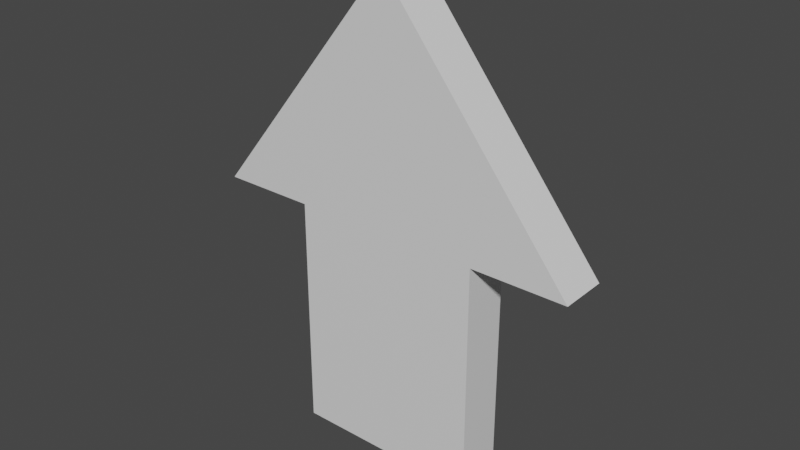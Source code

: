 # Source: Allow_Youroku.blend  (saved by Blender 2.92.15; exported with 4.5.12 LTS)
import bpy
from mathutils import Matrix  # noqa: F401  (used for matrix-valued properties, if any)

bpy.ops.wm.read_factory_settings(use_empty=True)
scene = bpy.context.scene
scene.name = 'Scene'

# ---- collections
col_collection = bpy.data.collections.new('Collection'); scene.collection.children.link(col_collection)

# ---- materials (node trees are filled in below, after node groups)
mat_material = bpy.data.materials.new('Material')
mat_material.alpha_threshold = 0.0
mat_material.use_transparent_shadow = False
mat_material.line_color = (0.0, 0.0, 0.0, 1.0)

# ---- material node trees
mat_material.use_nodes = True; mat_material.node_tree.nodes.clear()
_N = mat_material.node_tree.nodes; _L = mat_material.node_tree.links
n0 = _N.new('ShaderNodeOutputMaterial'); n0.name = 'Material Output'; n0.location = (300, 300)
n1 = _N.new('ShaderNodeBsdfPrincipled'); n1.name = 'Principled BSDF'; n1.location = (10, 300)
n1.distribution = 'GGX'
n1.subsurface_method = 'BURLEY'
n1.inputs[2].default_value = 0.4
n1.inputs[3].default_value = 1.45
n1.inputs[27].default_value = (0.0, 0.0, 0.0, 1.0)
n1.inputs[28].default_value = 1.0
_L.new(n1.outputs[0], n0.inputs[0])
n0.is_active_output = True

# ---- world
world_world = bpy.data.worlds.new('World'); scene.world = world_world
world_world.use_nodes = True; world_world.node_tree.nodes.clear()
_N = world_world.node_tree.nodes; _L = world_world.node_tree.links
n0 = _N.new('ShaderNodeOutputWorld'); n0.name = 'World Output'; n0.location = (300, 300)
n1 = _N.new('ShaderNodeBackground'); n1.name = 'Background'; n1.location = (10, 300)
n1.inputs[0].default_value = (0.05088, 0.05088, 0.05088, 1.0)
_L.new(n1.outputs[0], n0.inputs[0])
n0.is_active_output = True
world_world.color = (0.05088, 0.05088, 0.05088)
world_world.use_sun_shadow = False
world_world.sun_shadow_jitter_overblur = 0.0

# ---- meshes
me_cube = bpy.data.meshes.new('Cube')
me_cube.from_pydata([(0.0, -0.1214, 0.6214), (0.0, -0.02143, 0.6214), (0.2, -0.1214, -0.3786), (0.2, -0.02143, -0.3786), (-0.2, -0.1214, -0.3786), (-0.2, -0.02143, -0.3786), (-0.2, -0.02143, 0.1214), (0.2, -0.1214, 0.1214), (-0.2, -0.1214, 0.1214), (0.2, -0.02143, 0.1214), (0.4, -0.02143, 0.1214), (0.4, -0.1214, 0.1214), (-0.4, -0.1214, 0.1214), (-0.4, -0.02143, 0.1214)], [], [(7, 8, 4, 2), (3, 2, 4, 5), (6, 9, 3, 5), (9, 7, 2, 3), (7, 9, 10, 11), (5, 4, 8, 6), (1, 0, 11, 10), (0, 12, 8, 7, 11), (1, 10, 9, 6, 13), (13, 12, 0, 1), (6, 8, 12, 13)])
_uv = me_cube.uv_layers.new(name='UVMap')
_uv.uv.foreach_set('vector', [0.625, 0.625, 0.875, 0.625, 0.875, 0.75, 0.625, 0.75, 0.375, 0.75, 0.625, 0.75, 0.625, 1.0, 0.375, 1.0, 0.125, 0.625, 0.375, 0.625, 0.375, 0.75, 0.125, 0.75, 0.375, 0.625, 0.625, 0.625, 0.625, 0.75, 0.375, 0.75, 0.625, 0.625, 0.375, 0.625, 0.375, 0.625, 0.625, 0.625, 0.375, 0.0, 0.625, 0.0, 0.625, 0.125, 0.375, 0.125, 0.375, 0.5, 0.625, 0.5, 0.625, 0.625, 0.375, 0.625, 0.875, 0.5, 0.875, 0.625, 0.875, 0.625, 0.625, 0.625, 0.625, 0.625, 0.375, 0.5, 0.375, 0.625, 0.375, 0.625, 0.125, 0.625, 0.125, 0.625, 0.375, 0.125, 0.625, 0.125, 0.625, 0.25, 0.375, 0.25, 0.375, 0.125, 0.625, 0.125, 0.625, 0.125, 0.375, 0.125])
me_cube.materials.append(mat_material)
me_cube.use_remesh_preserve_volume = False
me_cube.use_remesh_preserve_attributes = False
me_cube.use_mirror_vertex_groups = False
me_cube.update()

# ---- objects
ob_cube = bpy.data.objects.new('Cube', me_cube)

# ---- transforms, parenting, visibility, modifiers, constraints
ob_cube.location = (0.0, 0.0, 0.0)
ob_cube.lock_rotations_4d = False
ob_cube.empty_display_type = 'ARROWS'
ob_cube.lineart.crease_threshold = 0.0

# ---- collection membership
col_collection.objects.link(ob_cube)

# ---- scene / render settings (as saved in the file)
scene.frame_start = 1; scene.frame_end = 250; scene.frame_set(1)
scene.render.engine = 'BLENDER_EEVEE_NEXT'
scene.cycles.use_denoising = False
scene.cycles.samples = 128
scene.cycles.sampling_pattern = 'TABULATED_SOBOL'
scene.cycles.use_adaptive_sampling = False
scene.cycles.use_light_tree = False
scene.view_settings.view_transform = 'Filmic'
bpy.context.view_layer.update()

# ---- added for rendering (the .blend has no active camera and no usable light): camera, sun
cam_auto = bpy.data.cameras.new('AutoCamera')
cam_auto.lens = 50.0
cam_auto.sensor_width = 36.0
cam_auto.clip_end = 1000.0
ob_auto_camera = bpy.data.objects.new('AutoCamera', cam_auto)
scene.collection.objects.link(ob_auto_camera)
ob_auto_camera.location = (1.18847, -1.4976, 1.07221)
ob_auto_camera.rotation_euler = (1.09748, -7.21219e-08, 0.694738)
scene.camera = ob_auto_camera
light_auto_sun = bpy.data.lights.new('AutoSun', 'SUN')
light_auto_sun.energy = 3.0
light_auto_sun.angle = 0.0523599
ob_auto_sun = bpy.data.objects.new('AutoSun', light_auto_sun)
scene.collection.objects.link(ob_auto_sun)
ob_auto_sun.rotation_euler = (0.872665, 0.174533, 0.523599)
bpy.context.view_layer.update()
